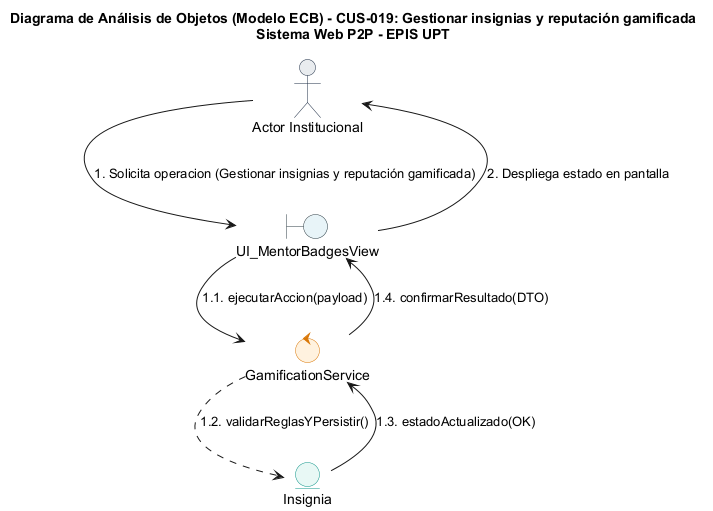

The diagram above was rendered by PlantUML. Its source (embedded in the PNG):
@startuml
title Diagrama de Análisis de Objetos (Modelo ECB) - CUS-019: Gestionar insignias y reputación gamificada\nSistema Web P2P - EPIS UPT

skinparam shadowing false
skinparam roundcorner 8
skinparam defaultFontName Arial
skinparam fontSize 11

skinparam actor {
    BackgroundColor #E9ECEF
    BorderColor #1D2D44
}
skinparam boundary {
    BackgroundColor #E8F4F8
    BorderColor #2B3A42
}
skinparam control {
    BackgroundColor #FFF2DF
    BorderColor #D97706
}
skinparam entity {
    BackgroundColor #E8F8F5
    BorderColor #0D9488
}

actor "Actor Institucional" as ActUser
boundary "UI_MentorBadgesView" as B_Main
control "GamificationService" as C_Main
entity "Insignia" as E_Main

ActUser --> B_Main : 1. Solicita operacion (Gestionar insignias y reputación gamificada)
B_Main --> C_Main : 1.1. ejecutarAccion(payload)
C_Main ..> E_Main : 1.2. validarReglasYPersistir()
E_Main --> C_Main : 1.3. estadoActualizado(OK)
C_Main --> B_Main : 1.4. confirmarResultado(DTO)
B_Main --> ActUser : 2. Despliega estado en pantalla
@enduml